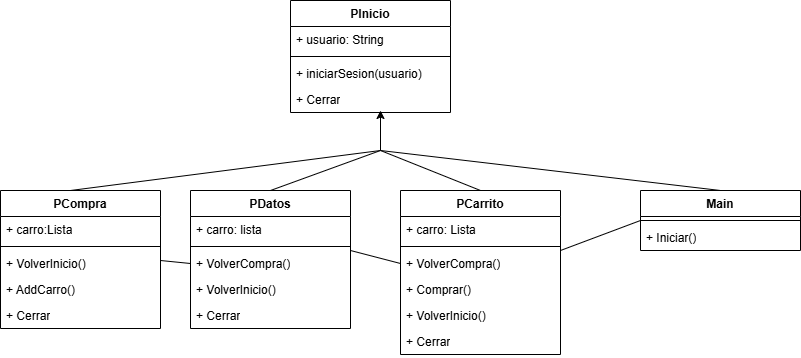

The diagram above was exported from draw.io. Its source (the exported page's mxGraphModel, read from the mxfile embedded in the PNG):
<mxGraphModel dx="2074" dy="1140" grid="1" gridSize="10" guides="1" tooltips="1" connect="1" arrows="1" fold="1" page="1" pageScale="1" pageWidth="827" pageHeight="1169" math="0" shadow="0">
  <root>
    <mxCell id="0" />
    <mxCell id="1" parent="0" />
    <mxCell id="xSfG_8vm10EsAOCdvRAG-5" value="Main" style="swimlane;fontStyle=1;align=center;verticalAlign=top;childLayout=stackLayout;horizontal=1;startSize=26;horizontalStack=0;resizeParent=1;resizeParentMax=0;resizeLast=0;collapsible=1;marginBottom=0;whiteSpace=wrap;html=1;" vertex="1" parent="1">
      <mxGeometry x="660" y="200" width="160" height="60" as="geometry" />
    </mxCell>
    <mxCell id="xSfG_8vm10EsAOCdvRAG-7" value="" style="line;strokeWidth=1;fillColor=none;align=left;verticalAlign=middle;spacingTop=-1;spacingLeft=3;spacingRight=3;rotatable=0;labelPosition=right;points=[];portConstraint=eastwest;strokeColor=inherit;" vertex="1" parent="xSfG_8vm10EsAOCdvRAG-5">
      <mxGeometry y="26" width="160" height="8" as="geometry" />
    </mxCell>
    <mxCell id="xSfG_8vm10EsAOCdvRAG-8" value="+ Iniciar()" style="text;strokeColor=none;fillColor=none;align=left;verticalAlign=top;spacingLeft=4;spacingRight=4;overflow=hidden;rotatable=0;points=[[0,0.5],[1,0.5]];portConstraint=eastwest;whiteSpace=wrap;html=1;" vertex="1" parent="xSfG_8vm10EsAOCdvRAG-5">
      <mxGeometry y="34" width="160" height="26" as="geometry" />
    </mxCell>
    <mxCell id="xSfG_8vm10EsAOCdvRAG-9" value="PInicio" style="swimlane;fontStyle=1;align=center;verticalAlign=top;childLayout=stackLayout;horizontal=1;startSize=26;horizontalStack=0;resizeParent=1;resizeParentMax=0;resizeLast=0;collapsible=1;marginBottom=0;whiteSpace=wrap;html=1;" vertex="1" parent="1">
      <mxGeometry x="310" y="10" width="160" height="112" as="geometry" />
    </mxCell>
    <mxCell id="xSfG_8vm10EsAOCdvRAG-10" value="+ usuario: String" style="text;strokeColor=none;fillColor=none;align=left;verticalAlign=top;spacingLeft=4;spacingRight=4;overflow=hidden;rotatable=0;points=[[0,0.5],[1,0.5]];portConstraint=eastwest;whiteSpace=wrap;html=1;" vertex="1" parent="xSfG_8vm10EsAOCdvRAG-9">
      <mxGeometry y="26" width="160" height="26" as="geometry" />
    </mxCell>
    <mxCell id="xSfG_8vm10EsAOCdvRAG-11" value="" style="line;strokeWidth=1;fillColor=none;align=left;verticalAlign=middle;spacingTop=-1;spacingLeft=3;spacingRight=3;rotatable=0;labelPosition=right;points=[];portConstraint=eastwest;strokeColor=inherit;" vertex="1" parent="xSfG_8vm10EsAOCdvRAG-9">
      <mxGeometry y="52" width="160" height="8" as="geometry" />
    </mxCell>
    <mxCell id="xSfG_8vm10EsAOCdvRAG-12" value="+ iniciarSesion(usuario)" style="text;strokeColor=none;fillColor=none;align=left;verticalAlign=top;spacingLeft=4;spacingRight=4;overflow=hidden;rotatable=0;points=[[0,0.5],[1,0.5]];portConstraint=eastwest;whiteSpace=wrap;html=1;" vertex="1" parent="xSfG_8vm10EsAOCdvRAG-9">
      <mxGeometry y="60" width="160" height="26" as="geometry" />
    </mxCell>
    <mxCell id="xSfG_8vm10EsAOCdvRAG-38" value="+ Cerrar" style="text;strokeColor=none;fillColor=none;align=left;verticalAlign=top;spacingLeft=4;spacingRight=4;overflow=hidden;rotatable=0;points=[[0,0.5],[1,0.5]];portConstraint=eastwest;whiteSpace=wrap;html=1;" vertex="1" parent="xSfG_8vm10EsAOCdvRAG-9">
      <mxGeometry y="86" width="160" height="26" as="geometry" />
    </mxCell>
    <mxCell id="xSfG_8vm10EsAOCdvRAG-18" value="PCompra" style="swimlane;fontStyle=1;align=center;verticalAlign=top;childLayout=stackLayout;horizontal=1;startSize=26;horizontalStack=0;resizeParent=1;resizeParentMax=0;resizeLast=0;collapsible=1;marginBottom=0;whiteSpace=wrap;html=1;" vertex="1" parent="1">
      <mxGeometry x="20" y="200" width="160" height="138" as="geometry" />
    </mxCell>
    <mxCell id="xSfG_8vm10EsAOCdvRAG-19" value="+ carro:Lista" style="text;strokeColor=none;fillColor=none;align=left;verticalAlign=top;spacingLeft=4;spacingRight=4;overflow=hidden;rotatable=0;points=[[0,0.5],[1,0.5]];portConstraint=eastwest;whiteSpace=wrap;html=1;" vertex="1" parent="xSfG_8vm10EsAOCdvRAG-18">
      <mxGeometry y="26" width="160" height="26" as="geometry" />
    </mxCell>
    <mxCell id="xSfG_8vm10EsAOCdvRAG-20" value="" style="line;strokeWidth=1;fillColor=none;align=left;verticalAlign=middle;spacingTop=-1;spacingLeft=3;spacingRight=3;rotatable=0;labelPosition=right;points=[];portConstraint=eastwest;strokeColor=inherit;" vertex="1" parent="xSfG_8vm10EsAOCdvRAG-18">
      <mxGeometry y="52" width="160" height="8" as="geometry" />
    </mxCell>
    <mxCell id="xSfG_8vm10EsAOCdvRAG-36" value="+ VolverInicio()" style="text;strokeColor=none;fillColor=none;align=left;verticalAlign=top;spacingLeft=4;spacingRight=4;overflow=hidden;rotatable=0;points=[[0,0.5],[1,0.5]];portConstraint=eastwest;whiteSpace=wrap;html=1;" vertex="1" parent="xSfG_8vm10EsAOCdvRAG-18">
      <mxGeometry y="60" width="160" height="26" as="geometry" />
    </mxCell>
    <mxCell id="xSfG_8vm10EsAOCdvRAG-35" value="+ AddCarro()" style="text;strokeColor=none;fillColor=none;align=left;verticalAlign=top;spacingLeft=4;spacingRight=4;overflow=hidden;rotatable=0;points=[[0,0.5],[1,0.5]];portConstraint=eastwest;whiteSpace=wrap;html=1;" vertex="1" parent="xSfG_8vm10EsAOCdvRAG-18">
      <mxGeometry y="86" width="160" height="26" as="geometry" />
    </mxCell>
    <mxCell id="xSfG_8vm10EsAOCdvRAG-37" value="+ Cerrar" style="text;strokeColor=none;fillColor=none;align=left;verticalAlign=top;spacingLeft=4;spacingRight=4;overflow=hidden;rotatable=0;points=[[0,0.5],[1,0.5]];portConstraint=eastwest;whiteSpace=wrap;html=1;" vertex="1" parent="xSfG_8vm10EsAOCdvRAG-18">
      <mxGeometry y="112" width="160" height="26" as="geometry" />
    </mxCell>
    <mxCell id="xSfG_8vm10EsAOCdvRAG-22" value="PDatos" style="swimlane;fontStyle=1;align=center;verticalAlign=top;childLayout=stackLayout;horizontal=1;startSize=26;horizontalStack=0;resizeParent=1;resizeParentMax=0;resizeLast=0;collapsible=1;marginBottom=0;whiteSpace=wrap;html=1;" vertex="1" parent="1">
      <mxGeometry x="210" y="200" width="160" height="138" as="geometry" />
    </mxCell>
    <mxCell id="xSfG_8vm10EsAOCdvRAG-23" value="+ carro: lista" style="text;strokeColor=none;fillColor=none;align=left;verticalAlign=top;spacingLeft=4;spacingRight=4;overflow=hidden;rotatable=0;points=[[0,0.5],[1,0.5]];portConstraint=eastwest;whiteSpace=wrap;html=1;" vertex="1" parent="xSfG_8vm10EsAOCdvRAG-22">
      <mxGeometry y="26" width="160" height="26" as="geometry" />
    </mxCell>
    <mxCell id="xSfG_8vm10EsAOCdvRAG-24" value="" style="line;strokeWidth=1;fillColor=none;align=left;verticalAlign=middle;spacingTop=-1;spacingLeft=3;spacingRight=3;rotatable=0;labelPosition=right;points=[];portConstraint=eastwest;strokeColor=inherit;" vertex="1" parent="xSfG_8vm10EsAOCdvRAG-22">
      <mxGeometry y="52" width="160" height="8" as="geometry" />
    </mxCell>
    <mxCell id="xSfG_8vm10EsAOCdvRAG-33" value="+ VolverCompra()" style="text;strokeColor=none;fillColor=none;align=left;verticalAlign=top;spacingLeft=4;spacingRight=4;overflow=hidden;rotatable=0;points=[[0,0.5],[1,0.5]];portConstraint=eastwest;whiteSpace=wrap;html=1;" vertex="1" parent="xSfG_8vm10EsAOCdvRAG-22">
      <mxGeometry y="60" width="160" height="26" as="geometry" />
    </mxCell>
    <mxCell id="xSfG_8vm10EsAOCdvRAG-25" value="+ VolverInicio()" style="text;strokeColor=none;fillColor=none;align=left;verticalAlign=top;spacingLeft=4;spacingRight=4;overflow=hidden;rotatable=0;points=[[0,0.5],[1,0.5]];portConstraint=eastwest;whiteSpace=wrap;html=1;" vertex="1" parent="xSfG_8vm10EsAOCdvRAG-22">
      <mxGeometry y="86" width="160" height="26" as="geometry" />
    </mxCell>
    <mxCell id="xSfG_8vm10EsAOCdvRAG-39" value="+ Cerrar" style="text;strokeColor=none;fillColor=none;align=left;verticalAlign=top;spacingLeft=4;spacingRight=4;overflow=hidden;rotatable=0;points=[[0,0.5],[1,0.5]];portConstraint=eastwest;whiteSpace=wrap;html=1;" vertex="1" parent="xSfG_8vm10EsAOCdvRAG-22">
      <mxGeometry y="112" width="160" height="26" as="geometry" />
    </mxCell>
    <mxCell id="xSfG_8vm10EsAOCdvRAG-26" value="PCarrito" style="swimlane;fontStyle=1;align=center;verticalAlign=top;childLayout=stackLayout;horizontal=1;startSize=26;horizontalStack=0;resizeParent=1;resizeParentMax=0;resizeLast=0;collapsible=1;marginBottom=0;whiteSpace=wrap;html=1;" vertex="1" parent="1">
      <mxGeometry x="420" y="200" width="160" height="164" as="geometry" />
    </mxCell>
    <mxCell id="xSfG_8vm10EsAOCdvRAG-27" value="+ carro: Lista" style="text;strokeColor=none;fillColor=none;align=left;verticalAlign=top;spacingLeft=4;spacingRight=4;overflow=hidden;rotatable=0;points=[[0,0.5],[1,0.5]];portConstraint=eastwest;whiteSpace=wrap;html=1;" vertex="1" parent="xSfG_8vm10EsAOCdvRAG-26">
      <mxGeometry y="26" width="160" height="26" as="geometry" />
    </mxCell>
    <mxCell id="xSfG_8vm10EsAOCdvRAG-28" value="" style="line;strokeWidth=1;fillColor=none;align=left;verticalAlign=middle;spacingTop=-1;spacingLeft=3;spacingRight=3;rotatable=0;labelPosition=right;points=[];portConstraint=eastwest;strokeColor=inherit;" vertex="1" parent="xSfG_8vm10EsAOCdvRAG-26">
      <mxGeometry y="52" width="160" height="8" as="geometry" />
    </mxCell>
    <mxCell id="xSfG_8vm10EsAOCdvRAG-29" value="+ VolverCompra()" style="text;strokeColor=none;fillColor=none;align=left;verticalAlign=top;spacingLeft=4;spacingRight=4;overflow=hidden;rotatable=0;points=[[0,0.5],[1,0.5]];portConstraint=eastwest;whiteSpace=wrap;html=1;" vertex="1" parent="xSfG_8vm10EsAOCdvRAG-26">
      <mxGeometry y="60" width="160" height="26" as="geometry" />
    </mxCell>
    <mxCell id="xSfG_8vm10EsAOCdvRAG-30" value="+ Comprar()" style="text;strokeColor=none;fillColor=none;align=left;verticalAlign=top;spacingLeft=4;spacingRight=4;overflow=hidden;rotatable=0;points=[[0,0.5],[1,0.5]];portConstraint=eastwest;whiteSpace=wrap;html=1;" vertex="1" parent="xSfG_8vm10EsAOCdvRAG-26">
      <mxGeometry y="86" width="160" height="26" as="geometry" />
    </mxCell>
    <mxCell id="xSfG_8vm10EsAOCdvRAG-34" value="+ VolverInicio()" style="text;strokeColor=none;fillColor=none;align=left;verticalAlign=top;spacingLeft=4;spacingRight=4;overflow=hidden;rotatable=0;points=[[0,0.5],[1,0.5]];portConstraint=eastwest;whiteSpace=wrap;html=1;" vertex="1" parent="xSfG_8vm10EsAOCdvRAG-26">
      <mxGeometry y="112" width="160" height="26" as="geometry" />
    </mxCell>
    <mxCell id="xSfG_8vm10EsAOCdvRAG-40" value="+ Cerrar" style="text;strokeColor=none;fillColor=none;align=left;verticalAlign=top;spacingLeft=4;spacingRight=4;overflow=hidden;rotatable=0;points=[[0,0.5],[1,0.5]];portConstraint=eastwest;whiteSpace=wrap;html=1;" vertex="1" parent="xSfG_8vm10EsAOCdvRAG-26">
      <mxGeometry y="138" width="160" height="26" as="geometry" />
    </mxCell>
    <mxCell id="xSfG_8vm10EsAOCdvRAG-41" value="" style="endArrow=none;html=1;rounded=0;entryX=0;entryY=0.5;entryDx=0;entryDy=0;" edge="1" parent="1" target="xSfG_8vm10EsAOCdvRAG-33">
      <mxGeometry width="50" height="50" relative="1" as="geometry">
        <mxPoint x="180" y="270" as="sourcePoint" />
        <mxPoint x="230" y="220" as="targetPoint" />
      </mxGeometry>
    </mxCell>
    <mxCell id="xSfG_8vm10EsAOCdvRAG-43" value="" style="endArrow=none;html=1;rounded=0;entryX=0;entryY=0.5;entryDx=0;entryDy=0;" edge="1" parent="1">
      <mxGeometry width="50" height="50" relative="1" as="geometry">
        <mxPoint x="370" y="260" as="sourcePoint" />
        <mxPoint x="420" y="273" as="targetPoint" />
      </mxGeometry>
    </mxCell>
    <mxCell id="xSfG_8vm10EsAOCdvRAG-44" value="" style="endArrow=none;html=1;rounded=0;entryX=0;entryY=-0.154;entryDx=0;entryDy=0;entryPerimeter=0;" edge="1" parent="1" target="xSfG_8vm10EsAOCdvRAG-8">
      <mxGeometry width="50" height="50" relative="1" as="geometry">
        <mxPoint x="580" y="260" as="sourcePoint" />
        <mxPoint x="630" y="210" as="targetPoint" />
      </mxGeometry>
    </mxCell>
    <mxCell id="xSfG_8vm10EsAOCdvRAG-46" value="" style="endArrow=classic;html=1;rounded=0;" edge="1" parent="1">
      <mxGeometry width="50" height="50" relative="1" as="geometry">
        <mxPoint x="400" y="160" as="sourcePoint" />
        <mxPoint x="400" y="120" as="targetPoint" />
      </mxGeometry>
    </mxCell>
    <mxCell id="xSfG_8vm10EsAOCdvRAG-47" value="" style="endArrow=none;html=1;rounded=0;" edge="1" parent="1">
      <mxGeometry width="50" height="50" relative="1" as="geometry">
        <mxPoint x="90" y="200" as="sourcePoint" />
        <mxPoint x="400" y="160" as="targetPoint" />
      </mxGeometry>
    </mxCell>
    <mxCell id="xSfG_8vm10EsAOCdvRAG-48" value="" style="endArrow=none;html=1;rounded=0;" edge="1" parent="1">
      <mxGeometry width="50" height="50" relative="1" as="geometry">
        <mxPoint x="290" y="200" as="sourcePoint" />
        <mxPoint x="400" y="160" as="targetPoint" />
      </mxGeometry>
    </mxCell>
    <mxCell id="xSfG_8vm10EsAOCdvRAG-49" value="" style="endArrow=none;html=1;rounded=0;" edge="1" parent="1">
      <mxGeometry width="50" height="50" relative="1" as="geometry">
        <mxPoint x="740" y="200" as="sourcePoint" />
        <mxPoint x="400" y="160" as="targetPoint" />
      </mxGeometry>
    </mxCell>
    <mxCell id="xSfG_8vm10EsAOCdvRAG-50" value="" style="endArrow=none;html=1;rounded=0;" edge="1" parent="1">
      <mxGeometry width="50" height="50" relative="1" as="geometry">
        <mxPoint x="500" y="200" as="sourcePoint" />
        <mxPoint x="400" y="160" as="targetPoint" />
      </mxGeometry>
    </mxCell>
  </root>
</mxGraphModel>